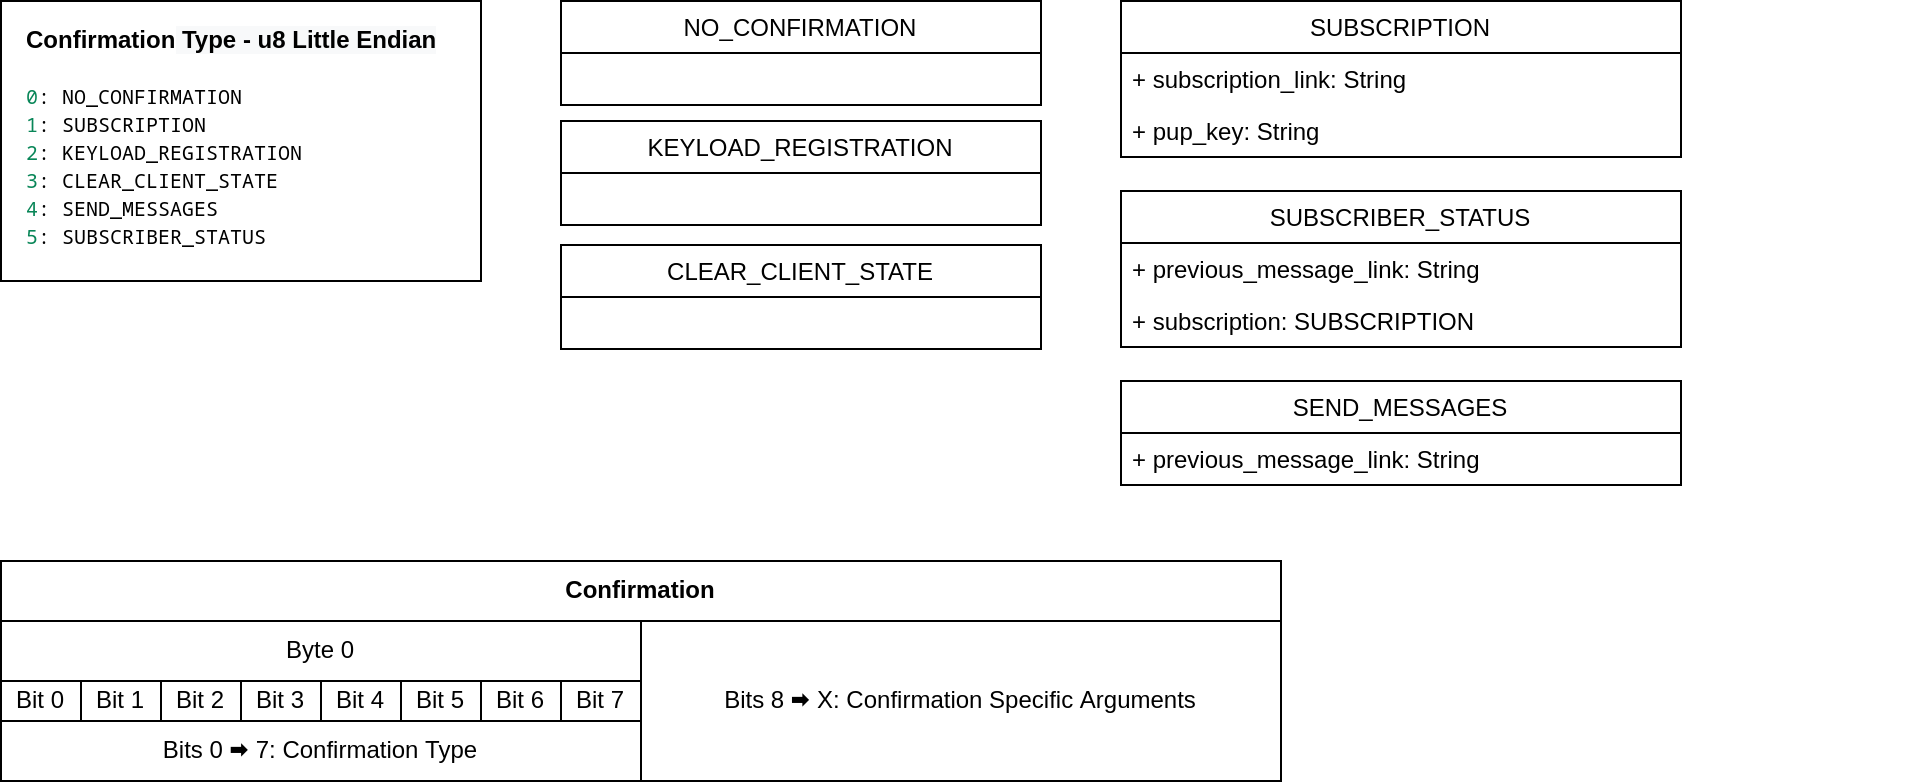

The diagram above was exported from draw.io. Its source (the exported page's mxGraphModel, read from the mxfile embedded in the PNG):
<mxGraphModel dx="1422" dy="1025" grid="1" gridSize="10" guides="1" tooltips="1" connect="1" arrows="1" fold="1" page="1" pageScale="1" pageWidth="1169" pageHeight="827" math="0" shadow="0">
  <root>
    <mxCell id="0" />
    <mxCell id="1" parent="0" />
    <mxCell id="bsAgVu1icbFuDX9b6l_z-86" value="" style="rounded=0;whiteSpace=wrap;html=1;strokeColor=default;" parent="1" vertex="1">
      <mxGeometry x="360" y="402" width="240" height="52" as="geometry" />
    </mxCell>
    <mxCell id="bsAgVu1icbFuDX9b6l_z-26" value="CLEAR_CLIENT_STATE" style="swimlane;fontStyle=0;childLayout=stackLayout;horizontal=1;startSize=26;fillColor=none;horizontalStack=0;resizeParent=1;resizeParentMax=0;resizeLast=0;collapsible=1;marginBottom=0;" parent="1" vertex="1">
      <mxGeometry x="360" y="402" width="240" height="52" as="geometry" />
    </mxCell>
    <mxCell id="bsAgVu1icbFuDX9b6l_z-59" value="" style="group" parent="1" vertex="1" connectable="0">
      <mxGeometry x="80" y="280" width="240" height="140" as="geometry" />
    </mxCell>
    <mxCell id="bsAgVu1icbFuDX9b6l_z-58" value="" style="rounded=0;whiteSpace=wrap;html=1;strokeColor=default;" parent="bsAgVu1icbFuDX9b6l_z-59" vertex="1">
      <mxGeometry width="239.99999999999997" height="140" as="geometry" />
    </mxCell>
    <mxCell id="bsAgVu1icbFuDX9b6l_z-29" value="&lt;pre style=&quot;background-color: rgb(255, 255, 255);&quot;&gt;&lt;div style=&quot;line-height: 14px;&quot;&gt;&lt;div style=&quot;&quot;&gt;&lt;div style=&quot;text-align: center;&quot;&gt;&lt;font face=&quot;Helvetica&quot;&gt;&lt;b&gt;Confirmation&lt;/b&gt;&lt;/font&gt;&lt;span style=&quot;color: rgb(0, 0, 0); font-family: Helvetica; font-size: 12px; text-align: center; background-color: rgb(248, 249, 250);&quot;&gt;&lt;b&gt; Type - u8 Little Endian&lt;/b&gt;&lt;/span&gt;&lt;/div&gt;&lt;span style=&quot;color: rgb(9, 134, 88); font-family: &amp;quot;Droid Sans Mono&amp;quot;, &amp;quot;monospace&amp;quot;, monospace; font-size: 10px;&quot;&gt;&lt;br&gt;&lt;/span&gt;&lt;/div&gt;&lt;div style=&quot;color: rgb(0, 0, 0); font-family: &amp;quot;Droid Sans Mono&amp;quot;, &amp;quot;monospace&amp;quot;, monospace; font-size: 10px;&quot;&gt;&lt;span style=&quot;color: #098658;&quot;&gt;0&lt;/span&gt;: NO_CONFIRMATION&lt;/div&gt;&lt;div style=&quot;color: rgb(0, 0, 0); font-family: &amp;quot;Droid Sans Mono&amp;quot;, &amp;quot;monospace&amp;quot;, monospace; font-size: 10px;&quot;&gt;&lt;span style=&quot;color: #098658;&quot;&gt;1&lt;/span&gt;: SUBSCRIPTION&lt;/div&gt;&lt;div style=&quot;color: rgb(0, 0, 0); font-family: &amp;quot;Droid Sans Mono&amp;quot;, &amp;quot;monospace&amp;quot;, monospace; font-size: 10px;&quot;&gt;&lt;span style=&quot;color: #098658;&quot;&gt;2&lt;/span&gt;: KEYLOAD_REGISTRATION&lt;/div&gt;&lt;div style=&quot;color: rgb(0, 0, 0); font-family: &amp;quot;Droid Sans Mono&amp;quot;, &amp;quot;monospace&amp;quot;, monospace; font-size: 10px;&quot;&gt;&lt;span style=&quot;color: #098658;&quot;&gt;3&lt;/span&gt;: CLEAR_CLIENT_STATE&lt;/div&gt;&lt;div style=&quot;color: rgb(0, 0, 0); font-family: &amp;quot;Droid Sans Mono&amp;quot;, &amp;quot;monospace&amp;quot;, monospace; font-size: 10px;&quot;&gt;&lt;span style=&quot;color: #098658;&quot;&gt;4&lt;/span&gt;: SEND_MESSAGES&lt;/div&gt;&lt;div style=&quot;color: rgb(0, 0, 0); font-family: &amp;quot;Droid Sans Mono&amp;quot;, &amp;quot;monospace&amp;quot;, monospace; font-size: 10px;&quot;&gt;&lt;span style=&quot;color: #098658;&quot;&gt;5&lt;/span&gt;: SUBSCRIBER_STATUS&lt;/div&gt;&lt;/div&gt;&lt;/pre&gt;" style="text;html=1;strokeColor=none;fillColor=none;align=left;verticalAlign=middle;whiteSpace=wrap;rounded=0;" parent="bsAgVu1icbFuDX9b6l_z-59" vertex="1">
      <mxGeometry x="10.909090909090908" width="229.09090909090907" height="136" as="geometry" />
    </mxCell>
    <mxCell id="bsAgVu1icbFuDX9b6l_z-60" value="" style="group" parent="1" vertex="1" connectable="0">
      <mxGeometry x="80" y="560" width="960" height="110" as="geometry" />
    </mxCell>
    <mxCell id="bsAgVu1icbFuDX9b6l_z-28" value="&lt;b&gt;Confirmation&lt;/b&gt;" style="rounded=0;whiteSpace=wrap;html=1;" parent="bsAgVu1icbFuDX9b6l_z-60" vertex="1">
      <mxGeometry width="640" height="30" as="geometry" />
    </mxCell>
    <mxCell id="bsAgVu1icbFuDX9b6l_z-30" value="Bits 8&amp;nbsp;&lt;span style=&quot;text-align: left;&quot;&gt;🠮 X&lt;/span&gt;: Confirmation Specific Arguments" style="rounded=0;whiteSpace=wrap;html=1;" parent="bsAgVu1icbFuDX9b6l_z-60" vertex="1">
      <mxGeometry x="320" y="30" width="320" height="80" as="geometry" />
    </mxCell>
    <mxCell id="bsAgVu1icbFuDX9b6l_z-44" value="" style="group" parent="bsAgVu1icbFuDX9b6l_z-60" vertex="1" connectable="0">
      <mxGeometry y="30" width="320" height="80" as="geometry" />
    </mxCell>
    <mxCell id="bsAgVu1icbFuDX9b6l_z-45" value="" style="group" parent="bsAgVu1icbFuDX9b6l_z-44" vertex="1" connectable="0">
      <mxGeometry width="320" height="50" as="geometry" />
    </mxCell>
    <mxCell id="bsAgVu1icbFuDX9b6l_z-55" value="&lt;span style=&quot;&quot;&gt;Byte 0&lt;/span&gt;" style="rounded=0;whiteSpace=wrap;html=1;" parent="bsAgVu1icbFuDX9b6l_z-45" vertex="1">
      <mxGeometry width="320" height="30" as="geometry" />
    </mxCell>
    <mxCell id="fOi1rZCqSJQtkTl4DHTJ-1" value="" style="group" vertex="1" connectable="0" parent="bsAgVu1icbFuDX9b6l_z-45">
      <mxGeometry y="30" width="320" height="20" as="geometry" />
    </mxCell>
    <mxCell id="fOi1rZCqSJQtkTl4DHTJ-2" value="Bit 0" style="rounded=0;whiteSpace=wrap;html=1;" vertex="1" parent="fOi1rZCqSJQtkTl4DHTJ-1">
      <mxGeometry width="40" height="20" as="geometry" />
    </mxCell>
    <mxCell id="fOi1rZCqSJQtkTl4DHTJ-3" value="&lt;span style=&quot;&quot;&gt;Bit 1&lt;/span&gt;" style="rounded=0;whiteSpace=wrap;html=1;" vertex="1" parent="fOi1rZCqSJQtkTl4DHTJ-1">
      <mxGeometry x="40" width="40" height="20" as="geometry" />
    </mxCell>
    <mxCell id="fOi1rZCqSJQtkTl4DHTJ-4" value="&lt;span style=&quot;&quot;&gt;Bit 2&lt;/span&gt;" style="rounded=0;whiteSpace=wrap;html=1;" vertex="1" parent="fOi1rZCqSJQtkTl4DHTJ-1">
      <mxGeometry x="80" width="40" height="20" as="geometry" />
    </mxCell>
    <mxCell id="fOi1rZCqSJQtkTl4DHTJ-5" value="&lt;span style=&quot;&quot;&gt;Bit 3&lt;/span&gt;" style="rounded=0;whiteSpace=wrap;html=1;" vertex="1" parent="fOi1rZCqSJQtkTl4DHTJ-1">
      <mxGeometry x="120" width="40" height="20" as="geometry" />
    </mxCell>
    <mxCell id="fOi1rZCqSJQtkTl4DHTJ-6" value="&lt;span style=&quot;&quot;&gt;Bit 4&lt;/span&gt;" style="rounded=0;whiteSpace=wrap;html=1;" vertex="1" parent="fOi1rZCqSJQtkTl4DHTJ-1">
      <mxGeometry x="160" width="40" height="20" as="geometry" />
    </mxCell>
    <mxCell id="fOi1rZCqSJQtkTl4DHTJ-7" value="&lt;span style=&quot;&quot;&gt;Bit 5&lt;/span&gt;" style="rounded=0;whiteSpace=wrap;html=1;" vertex="1" parent="fOi1rZCqSJQtkTl4DHTJ-1">
      <mxGeometry x="200" width="40" height="20" as="geometry" />
    </mxCell>
    <mxCell id="fOi1rZCqSJQtkTl4DHTJ-8" value="&lt;span style=&quot;&quot;&gt;Bit 6&lt;/span&gt;" style="rounded=0;whiteSpace=wrap;html=1;" vertex="1" parent="fOi1rZCqSJQtkTl4DHTJ-1">
      <mxGeometry x="240" width="40" height="20" as="geometry" />
    </mxCell>
    <mxCell id="fOi1rZCqSJQtkTl4DHTJ-9" value="&lt;span style=&quot;&quot;&gt;Bit 7&lt;br&gt;&lt;/span&gt;" style="rounded=0;whiteSpace=wrap;html=1;" vertex="1" parent="fOi1rZCqSJQtkTl4DHTJ-1">
      <mxGeometry x="280" width="40" height="20" as="geometry" />
    </mxCell>
    <mxCell id="bsAgVu1icbFuDX9b6l_z-56" value="Bits 0&amp;nbsp;&lt;span style=&quot;text-align: left;&quot;&gt;🠮&lt;/span&gt;&amp;nbsp;7: Confirmation Type" style="rounded=0;whiteSpace=wrap;html=1;" parent="bsAgVu1icbFuDX9b6l_z-44" vertex="1">
      <mxGeometry y="50" width="320" height="30" as="geometry" />
    </mxCell>
    <mxCell id="bsAgVu1icbFuDX9b6l_z-82" value="" style="group" parent="1" vertex="1" connectable="0">
      <mxGeometry x="360" y="280" width="240" height="52" as="geometry" />
    </mxCell>
    <mxCell id="bsAgVu1icbFuDX9b6l_z-80" value="" style="rounded=0;whiteSpace=wrap;html=1;strokeColor=default;" parent="bsAgVu1icbFuDX9b6l_z-82" vertex="1">
      <mxGeometry width="240" height="52" as="geometry" />
    </mxCell>
    <mxCell id="bsAgVu1icbFuDX9b6l_z-17" value="NO_CONFIRMATION" style="swimlane;fontStyle=0;childLayout=stackLayout;horizontal=1;startSize=26;fillColor=none;horizontalStack=0;resizeParent=1;resizeParentMax=0;resizeLast=0;collapsible=1;marginBottom=0;" parent="bsAgVu1icbFuDX9b6l_z-82" vertex="1">
      <mxGeometry width="240" height="52" as="geometry">
        <mxRectangle x="80" y="251" width="120" height="26" as="alternateBounds" />
      </mxGeometry>
    </mxCell>
    <mxCell id="bsAgVu1icbFuDX9b6l_z-85" value="" style="group" parent="1" vertex="1" connectable="0">
      <mxGeometry x="360" y="340" width="240" height="52" as="geometry" />
    </mxCell>
    <mxCell id="bsAgVu1icbFuDX9b6l_z-84" value="" style="rounded=0;whiteSpace=wrap;html=1;strokeColor=default;" parent="bsAgVu1icbFuDX9b6l_z-85" vertex="1">
      <mxGeometry width="240" height="52" as="geometry" />
    </mxCell>
    <mxCell id="bsAgVu1icbFuDX9b6l_z-83" value="" style="rounded=0;whiteSpace=wrap;html=1;strokeColor=default;" parent="bsAgVu1icbFuDX9b6l_z-85" vertex="1">
      <mxGeometry width="240" height="52" as="geometry" />
    </mxCell>
    <mxCell id="bsAgVu1icbFuDX9b6l_z-25" value="KEYLOAD_REGISTRATION" style="swimlane;fontStyle=0;childLayout=stackLayout;horizontal=1;startSize=26;fillColor=none;horizontalStack=0;resizeParent=1;resizeParentMax=0;resizeLast=0;collapsible=1;marginBottom=0;" parent="bsAgVu1icbFuDX9b6l_z-85" vertex="1">
      <mxGeometry width="240" height="52" as="geometry" />
    </mxCell>
    <mxCell id="tdEXGcmZd9GfHH2GWYRx-3" value="" style="group" parent="1" vertex="1" connectable="0">
      <mxGeometry x="640" y="280" width="280" height="78" as="geometry" />
    </mxCell>
    <mxCell id="bsAgVu1icbFuDX9b6l_z-88" value="" style="rounded=0;whiteSpace=wrap;html=1;strokeColor=default;" parent="tdEXGcmZd9GfHH2GWYRx-3" vertex="1">
      <mxGeometry width="280" height="78" as="geometry" />
    </mxCell>
    <mxCell id="bsAgVu1icbFuDX9b6l_z-13" value="SUBSCRIPTION" style="swimlane;fontStyle=0;childLayout=stackLayout;horizontal=1;startSize=26;fillColor=none;horizontalStack=0;resizeParent=1;resizeParentMax=0;resizeLast=0;collapsible=1;marginBottom=0;" parent="tdEXGcmZd9GfHH2GWYRx-3" vertex="1">
      <mxGeometry width="280" height="78" as="geometry" />
    </mxCell>
    <mxCell id="bsAgVu1icbFuDX9b6l_z-14" value="+ subscription_link: String" style="text;strokeColor=none;fillColor=none;align=left;verticalAlign=top;spacingLeft=4;spacingRight=4;overflow=hidden;rotatable=0;points=[[0,0.5],[1,0.5]];portConstraint=eastwest;" parent="bsAgVu1icbFuDX9b6l_z-13" vertex="1">
      <mxGeometry y="26" width="280" height="26" as="geometry" />
    </mxCell>
    <mxCell id="bsAgVu1icbFuDX9b6l_z-15" value="+ pup_key: String" style="text;strokeColor=none;fillColor=none;align=left;verticalAlign=top;spacingLeft=4;spacingRight=4;overflow=hidden;rotatable=0;points=[[0,0.5],[1,0.5]];portConstraint=eastwest;" parent="bsAgVu1icbFuDX9b6l_z-13" vertex="1">
      <mxGeometry y="52" width="280" height="26" as="geometry" />
    </mxCell>
    <mxCell id="tdEXGcmZd9GfHH2GWYRx-4" value="" style="group" parent="1" vertex="1" connectable="0">
      <mxGeometry x="640" y="470" width="280" height="52" as="geometry" />
    </mxCell>
    <mxCell id="bsAgVu1icbFuDX9b6l_z-89" value="" style="rounded=0;whiteSpace=wrap;html=1;strokeColor=default;" parent="tdEXGcmZd9GfHH2GWYRx-4" vertex="1">
      <mxGeometry width="280" height="52" as="geometry" />
    </mxCell>
    <mxCell id="bsAgVu1icbFuDX9b6l_z-9" value="SEND_MESSAGES" style="swimlane;fontStyle=0;childLayout=stackLayout;horizontal=1;startSize=26;fillColor=none;horizontalStack=0;resizeParent=1;resizeParentMax=0;resizeLast=0;collapsible=1;marginBottom=0;" parent="tdEXGcmZd9GfHH2GWYRx-4" vertex="1">
      <mxGeometry width="280" height="52" as="geometry" />
    </mxCell>
    <mxCell id="bsAgVu1icbFuDX9b6l_z-10" value="+ previous_message_link: String" style="text;strokeColor=none;fillColor=none;align=left;verticalAlign=top;spacingLeft=4;spacingRight=4;overflow=hidden;rotatable=0;points=[[0,0.5],[1,0.5]];portConstraint=eastwest;" parent="bsAgVu1icbFuDX9b6l_z-9" vertex="1">
      <mxGeometry y="26" width="280" height="26" as="geometry" />
    </mxCell>
    <mxCell id="tdEXGcmZd9GfHH2GWYRx-5" value="" style="group" parent="1" vertex="1" connectable="0">
      <mxGeometry x="640" y="375" width="280" height="78" as="geometry" />
    </mxCell>
    <mxCell id="tdEXGcmZd9GfHH2GWYRx-6" value="" style="rounded=0;whiteSpace=wrap;html=1;strokeColor=default;" parent="tdEXGcmZd9GfHH2GWYRx-5" vertex="1">
      <mxGeometry width="280" height="78" as="geometry" />
    </mxCell>
    <mxCell id="tdEXGcmZd9GfHH2GWYRx-7" value="SUBSCRIBER_STATUS" style="swimlane;fontStyle=0;childLayout=stackLayout;horizontal=1;startSize=26;fillColor=none;horizontalStack=0;resizeParent=1;resizeParentMax=0;resizeLast=0;collapsible=1;marginBottom=0;" parent="tdEXGcmZd9GfHH2GWYRx-5" vertex="1">
      <mxGeometry width="280" height="78" as="geometry" />
    </mxCell>
    <mxCell id="tdEXGcmZd9GfHH2GWYRx-8" value="+ previous_message_link: String" style="text;strokeColor=none;fillColor=none;align=left;verticalAlign=top;spacingLeft=4;spacingRight=4;overflow=hidden;rotatable=0;points=[[0,0.5],[1,0.5]];portConstraint=eastwest;" parent="tdEXGcmZd9GfHH2GWYRx-7" vertex="1">
      <mxGeometry y="26" width="280" height="26" as="geometry" />
    </mxCell>
    <mxCell id="tdEXGcmZd9GfHH2GWYRx-9" value="+ subscription: SUBSCRIPTION" style="text;strokeColor=none;fillColor=none;align=left;verticalAlign=top;spacingLeft=4;spacingRight=4;overflow=hidden;rotatable=0;points=[[0,0.5],[1,0.5]];portConstraint=eastwest;" parent="tdEXGcmZd9GfHH2GWYRx-7" vertex="1">
      <mxGeometry y="52" width="280" height="26" as="geometry" />
    </mxCell>
  </root>
</mxGraphModel>